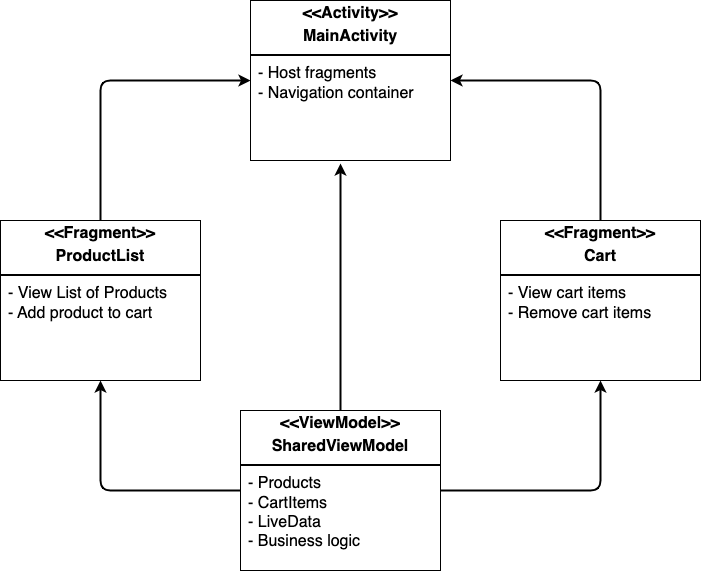

The diagram above was exported from draw.io. Its source (the exported page's mxGraphModel, read from the mxfile embedded in the PNG):
<mxGraphModel dx="398" dy="2005" grid="1" gridSize="10" guides="1" tooltips="1" connect="1" arrows="1" fold="1" page="1" pageScale="1" pageWidth="827" pageHeight="1169" background="#ffffff" math="0" shadow="0">
  <root>
    <mxCell id="0" />
    <mxCell id="1" parent="0" />
    <mxCell id="10" style="edgeStyle=none;html=1;entryX=0;entryY=0.5;entryDx=0;entryDy=0;strokeWidth=2;" edge="1" parent="1" source="6" target="9">
      <mxGeometry relative="1" as="geometry">
        <Array as="points">
          <mxPoint x="160" y="40" />
        </Array>
      </mxGeometry>
    </mxCell>
    <mxCell id="6" value="&lt;p style=&quot;margin: 4px 0px 0px; text-align: center;&quot;&gt;&lt;b style=&quot;&quot;&gt;&amp;lt;&amp;lt;Fragment&amp;gt;&amp;gt;&lt;/b&gt;&lt;/p&gt;&lt;p style=&quot;margin: 4px 0px 0px; text-align: center;&quot;&gt;&lt;b&gt;ProductList&lt;/b&gt;&lt;/p&gt;&lt;hr style=&quot;border-style:solid;&quot;&gt;&lt;p style=&quot;margin:0px;margin-left:8px;&quot;&gt;- View List of Products&lt;br&gt;- Add product to cart&lt;br&gt;&lt;br&gt;&lt;/p&gt;" style="verticalAlign=top;align=left;overflow=fill;html=1;whiteSpace=wrap;fontSize=16;" vertex="1" parent="1">
      <mxGeometry x="60" y="180" width="200" height="160" as="geometry" />
    </mxCell>
    <mxCell id="13" style="edgeStyle=none;html=1;entryX=0.5;entryY=1;entryDx=0;entryDy=0;strokeWidth=2;" edge="1" parent="1" source="7" target="8">
      <mxGeometry relative="1" as="geometry">
        <Array as="points">
          <mxPoint x="660" y="450" />
        </Array>
      </mxGeometry>
    </mxCell>
    <mxCell id="14" style="edgeStyle=none;html=1;entryX=0.5;entryY=1;entryDx=0;entryDy=0;strokeWidth=2;" edge="1" parent="1" source="7" target="6">
      <mxGeometry relative="1" as="geometry">
        <Array as="points">
          <mxPoint x="160" y="450" />
        </Array>
      </mxGeometry>
    </mxCell>
    <mxCell id="7" value="&lt;p style=&quot;margin: 4px 0px 0px; text-align: center;&quot;&gt;&lt;b style=&quot;&quot;&gt;&amp;lt;&amp;lt;ViewModel&amp;gt;&amp;gt;&lt;/b&gt;&lt;/p&gt;&lt;p style=&quot;margin: 4px 0px 0px; text-align: center;&quot;&gt;&lt;b&gt;SharedViewModel&lt;/b&gt;&lt;/p&gt;&lt;hr style=&quot;border-style:solid;&quot;&gt;&lt;p style=&quot;margin:0px;margin-left:8px;&quot;&gt;- Products&lt;br&gt;- CartItems&lt;/p&gt;&lt;p style=&quot;margin:0px;margin-left:8px;&quot;&gt;- LiveData&lt;/p&gt;&lt;p style=&quot;margin:0px;margin-left:8px;&quot;&gt;- Business logic&lt;br&gt;&lt;br&gt;&lt;/p&gt;" style="verticalAlign=top;align=left;overflow=fill;html=1;whiteSpace=wrap;fontSize=16;" vertex="1" parent="1">
      <mxGeometry x="300" y="370" width="200" height="160" as="geometry" />
    </mxCell>
    <mxCell id="11" style="edgeStyle=none;html=1;entryX=1;entryY=0.5;entryDx=0;entryDy=0;strokeWidth=2;" edge="1" parent="1" source="8" target="9">
      <mxGeometry relative="1" as="geometry">
        <Array as="points">
          <mxPoint x="660" y="40" />
        </Array>
      </mxGeometry>
    </mxCell>
    <mxCell id="8" value="&lt;p style=&quot;margin: 4px 0px 0px; text-align: center;&quot;&gt;&lt;b style=&quot;&quot;&gt;&amp;lt;&amp;lt;Fragment&amp;gt;&amp;gt;&lt;/b&gt;&lt;/p&gt;&lt;p style=&quot;margin: 4px 0px 0px; text-align: center;&quot;&gt;&lt;b&gt;Cart&lt;/b&gt;&lt;/p&gt;&lt;hr style=&quot;border-style:solid;&quot;&gt;&lt;p style=&quot;margin:0px;margin-left:8px;&quot;&gt;- View cart items&lt;br&gt;- Remove cart items&lt;/p&gt;&lt;p style=&quot;margin:0px;margin-left:8px;&quot;&gt;&lt;br&gt;&lt;/p&gt;" style="verticalAlign=top;align=left;overflow=fill;html=1;whiteSpace=wrap;fontSize=16;" vertex="1" parent="1">
      <mxGeometry x="560" y="180" width="200" height="160" as="geometry" />
    </mxCell>
    <mxCell id="9" value="&lt;p style=&quot;margin: 4px 0px 0px; text-align: center;&quot;&gt;&lt;b style=&quot;&quot;&gt;&amp;lt;&amp;lt;Activity&amp;gt;&amp;gt;&lt;/b&gt;&lt;/p&gt;&lt;p style=&quot;margin: 4px 0px 0px; text-align: center;&quot;&gt;&lt;b&gt;MainActivity&lt;/b&gt;&lt;/p&gt;&lt;hr style=&quot;border-style:solid;&quot;&gt;&lt;p style=&quot;margin:0px;margin-left:8px;&quot;&gt;- Host fragments&lt;br&gt;- Navigation container&lt;/p&gt;&lt;p style=&quot;margin:0px;margin-left:8px;&quot;&gt;&lt;br&gt;&lt;/p&gt;" style="verticalAlign=top;align=left;overflow=fill;html=1;whiteSpace=wrap;fontSize=16;" vertex="1" parent="1">
      <mxGeometry x="310" y="-40" width="200" height="160" as="geometry" />
    </mxCell>
    <mxCell id="12" style="edgeStyle=none;html=1;strokeWidth=2;" edge="1" parent="1" source="7">
      <mxGeometry relative="1" as="geometry">
        <mxPoint x="400" y="123" as="targetPoint" />
      </mxGeometry>
    </mxCell>
  </root>
</mxGraphModel>